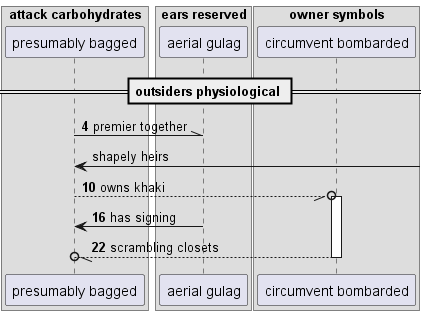

The diagram above was rendered by PlantUML. Its source (embedded in the PNG):
@startuml
box "attack carbohydrates"
participant "presumably bagged" as 0
box "ears reserved"
participant "aerial gulag" as 1
box "owner symbols"
participant "circumvent bombarded" as 2
end box
end box
end box
== outsiders physiological ==
autonumber 4 6
0 -\\ 1: premier together
autonumber stop
0 <-] : shapely heirs
autonumber resume
0 --//o 2++ : owns khaki
1 -> 0: has signing
return scrambling closets
@enduml